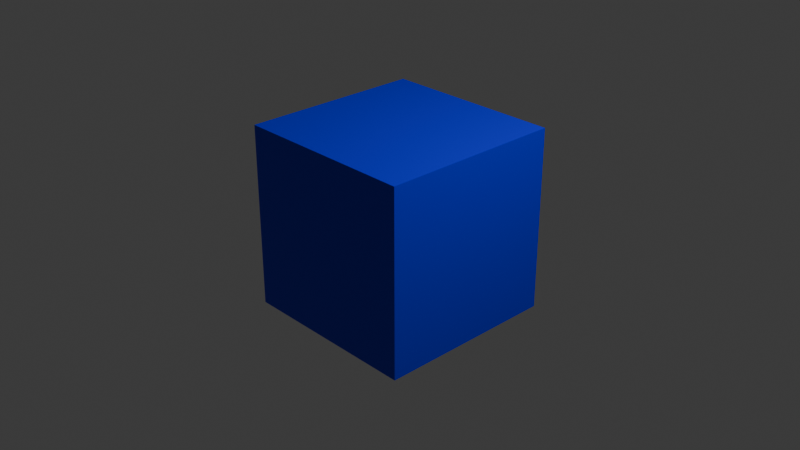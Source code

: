 # Source: cube.blend  (saved by Blender 4.0.36; exported with 4.5.12 LTS)
import bpy
from mathutils import Matrix  # noqa: F401  (used for matrix-valued properties, if any)

bpy.ops.wm.read_factory_settings(use_empty=True)
scene = bpy.context.scene
scene.name = 'Scene'

# ---- collections
col_collection = bpy.data.collections.new('Collection'); scene.collection.children.link(col_collection)

# ---- materials (node trees are filled in below, after node groups)
mat_material = bpy.data.materials.new('Material')
mat_material.alpha_threshold = 0.0
mat_material.use_transparent_shadow = False
mat_material.roughness = 0.5
mat_material.line_color = (0.0, 0.0, 0.0, 1.0)

# ---- material node trees
mat_material.use_nodes = True; mat_material.node_tree.nodes.clear()
_N = mat_material.node_tree.nodes; _L = mat_material.node_tree.links
n0 = _N.new('ShaderNodeOutputMaterial'); n0.name = 'Material Output'; n0.location = (300, 300)
n1 = _N.new('ShaderNodeBsdfPrincipled'); n1.name = 'Principled BSDF'; n1.location = (10, 300)
n1.inputs[0].default_value = (0.0, 0.01239, 0.8001, 1.0)
n1.inputs[3].default_value = 1.45
_L.new(n1.outputs[0], n0.inputs[0])
n0.is_active_output = True

# ---- world
world_world = bpy.data.worlds.new('World'); scene.world = world_world
world_world.use_nodes = True; world_world.node_tree.nodes.clear()
_N = world_world.node_tree.nodes; _L = world_world.node_tree.links
n0 = _N.new('ShaderNodeOutputWorld'); n0.name = 'World Output'; n0.location = (300, 300)
n1 = _N.new('ShaderNodeBackground'); n1.name = 'Background'; n1.location = (10, 300)
n1.inputs[0].default_value = (0.05088, 0.05088, 0.05088, 1.0)
_L.new(n1.outputs[0], n0.inputs[0])
n0.is_active_output = True
world_world.color = (0.05088, 0.05088, 0.05088)
world_world.use_sun_shadow = False
world_world.sun_shadow_jitter_overblur = 0.0

# ---- cameras
cam_camera = bpy.data.cameras.new('Camera')
cam_camera.clip_end = 100.0
cam_camera.ortho_scale = 7.314

# ---- lights
light_light = bpy.data.lights.new('Light', 'POINT')
light_light.transmission_factor = 0.0
light_light.use_soft_falloff = False
light_light.energy = 1000.0
light_light.shadow_soft_size = 0.1
light_light.shadow_maximum_resolution = 0.006
light_light.use_absolute_resolution = True

# ---- meshes
me_cube = bpy.data.meshes.new('Cube')
me_cube.from_pydata([(1.0, 1.0, 1.0), (1.0, 1.0, -1.0), (1.0, -1.0, 1.0), (1.0, -1.0, -1.0), (-1.0, 1.0, 1.0), (-1.0, 1.0, -1.0), (-1.0, -1.0, 1.0), (-1.0, -1.0, -1.0)], [], [(0, 4, 6, 2), (3, 2, 6, 7), (7, 6, 4, 5), (5, 1, 3, 7), (1, 0, 2, 3), (5, 4, 0, 1)])
_uv = me_cube.uv_layers.new(name='UVMap')
_uv.uv.foreach_set('vector', [0.625, 0.5, 0.875, 0.5, 0.875, 0.75, 0.625, 0.75, 0.375, 0.75, 0.625, 0.75, 0.625, 1.0, 0.375, 1.0, 0.375, 0.0, 0.625, 0.0, 0.625, 0.25, 0.375, 0.25, 0.125, 0.5, 0.375, 0.5, 0.375, 0.75, 0.125, 0.75, 0.375, 0.5, 0.625, 0.5, 0.625, 0.75, 0.375, 0.75, 0.375, 0.25, 0.625, 0.25, 0.625, 0.5, 0.375, 0.5])
me_cube.materials.append(mat_material)
me_cube.use_mirror_vertex_groups = False
me_cube.update()

# ---- objects
ob_cube = bpy.data.objects.new('Cube', me_cube)
ob_light = bpy.data.objects.new('Light', light_light)
ob_camera = bpy.data.objects.new('Camera', cam_camera)

# ---- transforms, parenting, visibility, modifiers, constraints
ob_cube.location = (0.0, 0.0, 0.0)
ob_cube.lock_rotations_4d = False
ob_cube.empty_display_type = 'ARROWS'
ob_cube.lineart.crease_threshold = 0.0
ob_light.location = (4.076, 1.005, 5.904)
ob_light.rotation_euler = (0.6503, 0.05522, 1.866)
ob_light.lock_rotations_4d = False
ob_light.empty_display_type = 'ARROWS'
ob_light.color = (0.0, 0.0, 0.0, 0.0)
ob_light.lineart.crease_threshold = 0.0
ob_camera.location = (7.359, -6.926, 4.958)
ob_camera.rotation_euler = (1.109, 0.0, 0.8149)
ob_camera.lock_rotations_4d = False
ob_camera.empty_display_type = 'ARROWS'
ob_camera.color = (0.0, 0.0, 0.0, 0.0)
ob_camera.display_type = 'WIRE'
ob_camera.lineart.crease_threshold = 0.0

# ---- collection membership
col_collection.objects.link(ob_cube)
col_collection.objects.link(ob_light)
col_collection.objects.link(ob_camera)

# ---- scene / render settings (as saved in the file)
scene.camera = ob_camera
scene.frame_start = 1; scene.frame_end = 250; scene.frame_set(1)
scene.render.engine = 'BLENDER_EEVEE_NEXT'
scene.cycles.sampling_pattern = 'TABULATED_SOBOL'
bpy.context.view_layer.update()
